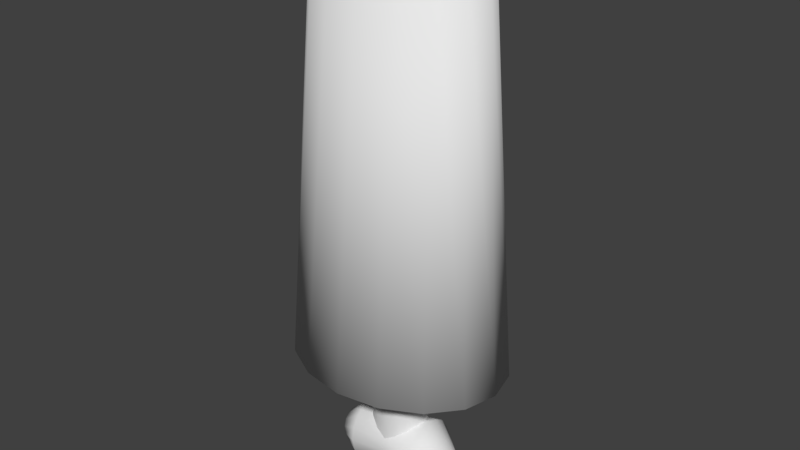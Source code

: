 # Source: bone_arm.blend  (saved by Blender 2.79.0; exported with 4.5.12 LTS)
import bpy
from mathutils import Matrix  # noqa: F401  (used for matrix-valued properties, if any)

bpy.ops.wm.read_factory_settings(use_empty=True)
scene = bpy.context.scene
scene.name = 'Scene'

# ---- collections
col_collection_1 = bpy.data.collections.new('Collection 1'); scene.collection.children.link(col_collection_1)

# ---- materials (node trees are filled in below, after node groups)
mat_bone = bpy.data.materials.new('Bone')
mat_bone.alpha_threshold = 0.0
mat_bone.use_transparent_shadow = False
mat_bone.roughness = 0.5

# ---- material node trees

# ---- world
world_world = bpy.data.worlds.new('World'); scene.world = world_world
world_world.color = (0.05088, 0.05088, 0.05088)
world_world.use_sun_shadow = False
world_world.sun_shadow_jitter_overblur = 0.0
world_world.cycles.sampling_method = 'MANUAL'

# ---- meshes
me_cylinder_002 = bpy.data.meshes.new('Cylinder.002')
me_cylinder_002.from_pydata([(-1.421e-14, 0.791, -1.0), (8.53e-09, 0.4498, 2.662), (0.3827, 0.7308, -1.0), (0.2951, 0.4156, 2.662), (0.7071, 0.5593, -1.0), (0.5452, 0.3181, 2.662), (0.9239, 0.3027, -1.0), (0.7123, 0.1721, 2.662), (1.0, -4.003e-08, -1.0), (0.771, -2.512e-08, 2.662), (0.9239, -0.3027, -1.0), (0.7123, -0.1721, 2.662), (0.7071, -0.5593, -1.0), (0.5452, -0.3181, 2.662), (0.3827, -0.7308, -1.0), (0.2951, -0.4156, 2.662), (1.51e-07, -0.791, -1.0), (1.25e-07, -0.4498, 2.662), (-0.3827, -0.7308, -1.0), (-0.2951, -0.4156, 2.662), (-0.7071, -0.5593, -1.0), (-0.5452, -0.3181, 2.662), (-0.9239, -0.3027, -1.0), (-0.7123, -0.1721, 2.662), (-1.0, 3.983e-09, -1.0), (-0.771, -9.602e-11, 2.662), (-0.9239, 0.3027, -1.0), (-0.7123, 0.1721, 2.662), (-0.7071, 0.5593, -1.0), (-0.5452, 0.3181, 2.662), (-0.3827, 0.7308, -1.0), (-0.2951, 0.4156, 2.662), (7.779e-09, 0.6502, -1.0), (0.3146, 0.6007, -1.0), (0.5813, 0.4598, -1.0), (0.7595, 0.2488, -1.0), (0.822, -3.579e-08, -1.0), (0.7595, -0.2488, -1.0), (0.5813, -0.4598, -1.0), (0.3146, -0.6007, -1.0), (1.319e-07, -0.6502, -1.0), (-0.3146, -0.6007, -1.0), (-0.5813, -0.4598, -1.0), (-0.7595, -0.2488, -1.0), (-0.822, 3.823e-10, -1.0), (-0.7595, 0.2488, -1.0), (-0.5813, 0.4598, -1.0), (-0.3146, 0.6007, -1.0)], [], [(0, 1, 3, 2), (2, 3, 5, 4), (4, 5, 7, 6), (6, 7, 9, 8), (8, 9, 11, 10), (10, 11, 13, 12), (12, 13, 15, 14), (14, 15, 17, 16), (16, 17, 19, 18), (18, 19, 21, 20), (20, 21, 23, 22), (22, 23, 25, 24), (24, 25, 27, 26), (26, 27, 29, 28), (3, 1, 31, 29, 27, 25, 23, 21, 19, 17, 15, 13, 11, 9, 7, 5), (28, 29, 31, 30), (30, 31, 1, 0), (4, 6, 35, 34), (32, 33, 34, 35, 36, 37, 38, 39, 40, 41, 42, 43, 44, 45, 46, 47), (14, 16, 40, 39), (0, 2, 33, 32), (24, 26, 45, 44), (10, 12, 38, 37), (20, 22, 43, 42), (30, 0, 32, 47), (6, 8, 36, 35), (16, 18, 41, 40), (26, 28, 46, 45), (2, 4, 34, 33), (12, 14, 39, 38), (22, 24, 44, 43), (8, 10, 37, 36), (18, 20, 42, 41), (28, 30, 47, 46)])
me_cylinder_002.polygons.foreach_set('use_smooth', [True] * 34)
me_cylinder_002.use_remesh_preserve_volume = False
me_cylinder_002.use_remesh_preserve_attributes = False
me_cylinder_002.use_mirror_vertex_groups = False
me_cylinder_002.update()
me_cylinder_001 = bpy.data.meshes.new('Cylinder.001')
me_cylinder_001.from_pydata([(-3.64e-09, 1.098, -1.0), (0.0, 1.0, 4.845), (0.4201, 1.014, -1.0), (0.3827, 0.9239, 4.845), (0.7762, 0.7762, -1.0), (0.7071, 0.7071, 4.845), (1.014, 0.4201, -1.0), (0.9239, 0.3827, 4.845), (1.098, -4.907e-08, -1.0), (1.0, -4.371e-08, 4.845), (1.014, -0.4201, -1.0), (0.9239, -0.3827, 4.845), (0.7762, -0.7762, -1.0), (0.7071, -0.7071, 4.845), (0.4201, -1.014, -1.0), (0.3827, -0.9239, 4.845), (1.621e-07, -1.098, -1.0), (1.51e-07, -1.0, 4.845), (-0.4201, -1.014, -1.0), (-0.3827, -0.9239, 4.845), (-0.7762, -0.7762, -1.0), (-0.7071, -0.7071, 4.845), (-1.014, -0.4201, -1.0), (-0.9239, -0.3827, 4.845), (-1.098, 1.2e-08, -1.0), (-1.0, 1.192e-08, 4.845), (-1.014, 0.4201, -1.0), (-0.9239, 0.3827, 4.845), (-0.7762, 0.7762, -1.0), (-0.7071, 0.7071, 4.845), (-0.4201, 1.014, -1.0), (-0.3827, 0.9239, 4.845)], [], [(0, 1, 3, 2), (2, 3, 5, 4), (4, 5, 7, 6), (6, 7, 9, 8), (8, 9, 11, 10), (10, 11, 13, 12), (12, 13, 15, 14), (14, 15, 17, 16), (16, 17, 19, 18), (18, 19, 21, 20), (20, 21, 23, 22), (22, 23, 25, 24), (24, 25, 27, 26), (26, 27, 29, 28), (3, 1, 31, 29, 27, 25, 23, 21, 19, 17, 15, 13, 11, 9, 7, 5), (28, 29, 31, 30), (30, 31, 1, 0), (0, 2, 4, 6, 8, 10, 12, 14, 16, 18, 20, 22, 24, 26, 28, 30)])
me_cylinder_001.polygons.foreach_set('use_smooth', [True] * 18)
me_cylinder_001.materials.append(mat_bone)
me_cylinder_001.use_remesh_preserve_volume = False
me_cylinder_001.use_remesh_preserve_attributes = False
me_cylinder_001.use_mirror_vertex_groups = False
me_cylinder_001.update()
me_cylinder = bpy.data.meshes.new('Cylinder')
me_cylinder.from_pydata([(0.1339, 0.5225, 1.754), (0.01228, 1.0, 1.0), (-0.04019, 0.3999, 1.812), (0.409, 0.9239, 0.9885), (-0.1565, 0.2164, 1.85), (0.7464, 0.7071, 0.9784), (-0.1974, 9.981e-09, 1.864), (0.9711, 0.3827, 0.9717), (-0.1565, -0.2164, 1.85), (1.05, -4.371e-08, 0.9694), (-0.04019, -0.3999, 1.812), (0.9711, -0.3827, 0.9717), (0.1339, -0.5225, 1.754), (0.7464, -0.7071, 0.9784), (0.3393, -0.5656, 1.685), (0.409, -0.9239, 0.9885), (0.5446, -0.5225, 1.617), (0.01228, -1.0, 1.0), (0.7187, -0.3999, 1.559), (-0.3846, -0.9239, 1.012), (0.835, -0.2164, 1.52), (-0.7211, -0.7071, 1.022), (0.8759, -2.149e-08, 1.507), (-0.9433, -0.3827, 1.029), (0.835, 0.2164, 1.52), (-1.021, 1.192e-08, 1.031), (0.7187, 0.3999, 1.559), (-0.9433, 0.3827, 1.029), (0.3393, 0.5656, 1.685), (-0.7211, 0.7071, 1.022), (0.5446, 0.5225, 1.617), (-0.3846, 0.9239, 1.012), (7.564e-09, 0.797, 0.0), (0.305, 0.7363, 0.0), (0.5635, 0.5635, 0.0), (0.7363, 0.305, 0.0), (0.797, -3.257e-08, 0.0), (0.7363, -0.305, 0.0), (0.5635, -0.5635, 0.0), (0.305, -0.7363, 0.0), (1.279e-07, -0.797, 0.0), (-0.305, -0.7363, 0.0), (-0.5635, -0.5635, 0.0), (-0.7363, -0.305, 0.0), (-0.797, 1.177e-08, 0.0), (-0.7363, 0.305, 0.0), (-0.5635, 0.5635, 0.0), (-0.305, 0.7363, 0.0), (0.3917, 0.1977, 1.843), (0.32, 0.1826, 1.867), (0.2591, 0.1398, 1.887), (0.2184, 0.07565, 1.901), (0.2042, 1.076e-08, 1.905), (0.2184, -0.07565, 1.901), (0.2591, -0.1398, 1.887), (0.32, -0.1826, 1.867), (0.3917, -0.1977, 1.843), (0.4635, -0.1826, 1.819), (0.5244, -0.1398, 1.799), (0.565, -0.07565, 1.785), (0.5793, -2.403e-10, 1.781), (0.565, 0.07565, 1.785), (0.5244, 0.1398, 1.799), (0.4635, 0.1826, 1.819)], [], [(32, 1, 3, 33), (33, 3, 5, 34), (34, 5, 7, 35), (35, 7, 9, 36), (36, 9, 11, 37), (37, 11, 13, 38), (38, 13, 15, 39), (39, 15, 17, 40), (40, 17, 19, 41), (41, 19, 21, 42), (42, 21, 23, 43), (43, 23, 25, 44), (44, 25, 27, 45), (45, 27, 29, 46), (9, 7, 24, 22), (46, 29, 31, 47), (47, 31, 1, 32), (63, 48, 49, 50, 51, 52, 53, 54, 55, 56, 57, 58, 59, 60, 61, 62), (1, 31, 0, 28), (23, 21, 10, 8), (13, 11, 20, 18), (27, 25, 6, 4), (3, 1, 28, 30), (17, 15, 16, 14), (7, 5, 26, 24), (31, 29, 2, 0), (21, 19, 12, 10), (11, 9, 22, 20), (25, 23, 8, 6), (15, 13, 18, 16), (5, 3, 30, 26), (29, 27, 4, 2), (19, 17, 14, 12), (8, 10, 54, 53), (30, 28, 48, 63), (10, 12, 55, 54), (0, 2, 50, 49), (20, 22, 60, 59), (2, 4, 51, 50), (22, 24, 61, 60), (12, 14, 56, 55), (14, 16, 57, 56), (4, 6, 52, 51), (24, 26, 62, 61), (6, 8, 53, 52), (26, 30, 63, 62), (16, 18, 58, 57), (28, 0, 49, 48), (18, 20, 59, 58)])
me_cylinder.polygons.foreach_set('use_smooth', [True] * 49)
me_cylinder.materials.append(mat_bone)
me_cylinder.use_remesh_preserve_volume = False
me_cylinder.use_remesh_preserve_attributes = False
me_cylinder.use_mirror_vertex_groups = False
me_cylinder.update()

# ---- objects
ob_cylinder_002 = bpy.data.objects.new('Cylinder.002', me_cylinder_002)
ob_cylinder_001 = bpy.data.objects.new('Cylinder.001', me_cylinder_001)
ob_cylinder = bpy.data.objects.new('Cylinder', me_cylinder)

# ---- transforms, parenting, visibility, modifiers, constraints
ob_cylinder_002.location = (-0.4494, -2.037e-08, 6.525)
ob_cylinder_002.scale = (3.332, 3.332, 3.332)
ob_cylinder_002.lineart.crease_threshold = 0.0
ob_cylinder_001.location = (-0.4494, 0.02659, 1.144)
ob_cylinder_001.scale = (0.821, 0.661, 0.821)
ob_cylinder_001.lineart.crease_threshold = 0.0
_m = ob_cylinder_001.modifiers.new('EdgeSplit', 'EDGE_SPLIT')
ob_cylinder.location = (-0.4494, -2.037e-08, 0.1516)
ob_cylinder.rotation_euler = (-0.0, 1.571, 0.0)
ob_cylinder.lineart.crease_threshold = 0.0
_m = ob_cylinder.modifiers.new('Mirror', 'MIRROR')
_m.use_axis = (False, False, True)

# ---- collection membership
col_collection_1.objects.link(ob_cylinder_002)
col_collection_1.objects.link(ob_cylinder_001)
col_collection_1.objects.link(ob_cylinder)

# ---- scene / render settings (as saved in the file)
scene.frame_start = 1; scene.frame_end = 250; scene.frame_set(1)
scene.render.engine = 'BLENDER_EEVEE_NEXT'
scene.render.resolution_percentage = 50
scene.render.dither_intensity = 0.0
scene.cycles.use_denoising = False
scene.cycles.samples = 128
scene.cycles.sampling_pattern = 'TABULATED_SOBOL'
scene.cycles.use_adaptive_sampling = False
scene.cycles.use_light_tree = False
scene.cycles.blur_glossy = 0.0
scene.cycles.sample_clamp_indirect = 0.0
scene.view_settings.view_transform = 'Standard'
bpy.context.view_layer.update()

# ---- added for rendering (the .blend has no active camera and no usable light): camera, sun
cam_auto = bpy.data.cameras.new('AutoCamera')
cam_auto.lens = 50.0
cam_auto.sensor_width = 36.0
cam_auto.clip_end = 1000.0
ob_auto_camera = bpy.data.objects.new('AutoCamera', cam_auto)
scene.collection.objects.link(ob_auto_camera)
ob_auto_camera.location = (16.5498, -20.3991, 20.8466)
ob_auto_camera.rotation_euler = (1.09748, -7.21219e-08, 0.694738)
scene.camera = ob_auto_camera
light_auto_sun = bpy.data.lights.new('AutoSun', 'SUN')
light_auto_sun.energy = 3.0
light_auto_sun.angle = 0.0523599
ob_auto_sun = bpy.data.objects.new('AutoSun', light_auto_sun)
scene.collection.objects.link(ob_auto_sun)
ob_auto_sun.rotation_euler = (0.872665, 0.174533, 0.523599)
bpy.context.view_layer.update()
